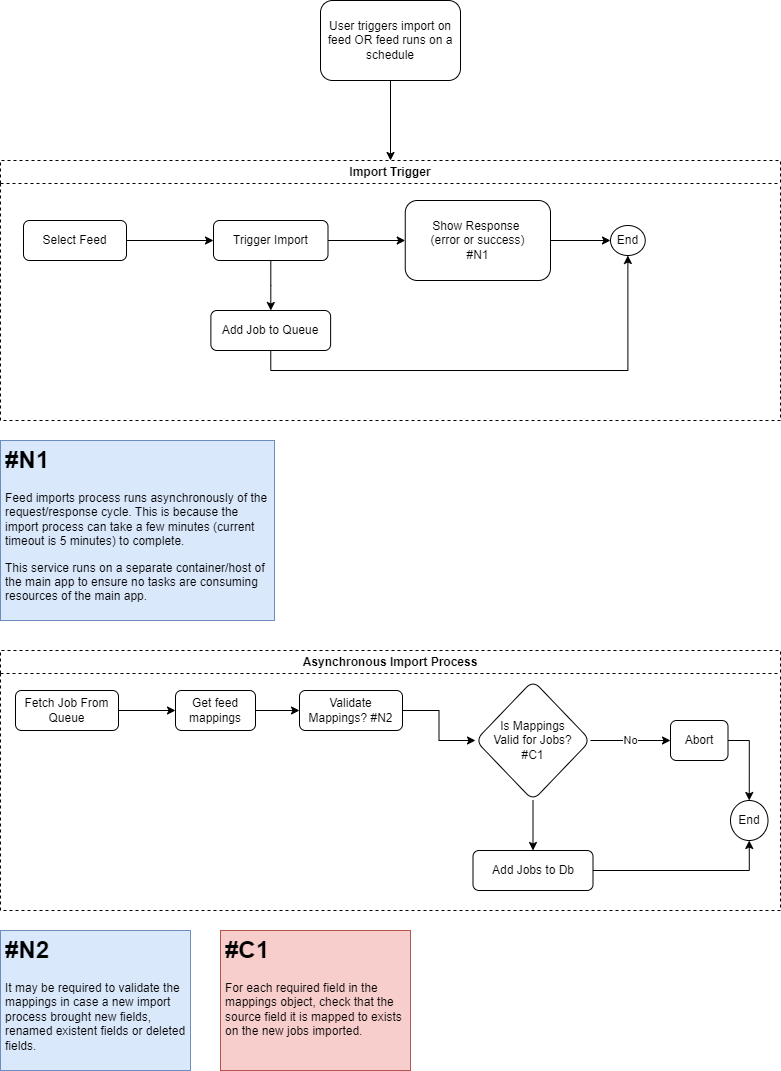

The diagram above was exported from draw.io. Its source (the exported page's mxGraphModel, read from the mxfile embedded in the PNG):
<mxGraphModel dx="2261" dy="758" grid="1" gridSize="10" guides="1" tooltips="1" connect="1" arrows="1" fold="1" page="1" pageScale="1" pageWidth="827" pageHeight="1169" math="0" shadow="0">
  <root>
    <mxCell id="WIyWlLk6GJQsqaUBKTNV-0" />
    <mxCell id="WIyWlLk6GJQsqaUBKTNV-1" parent="WIyWlLk6GJQsqaUBKTNV-0" />
    <mxCell id="TJEXRcjkAHsg1JHpxx8u-0" value="Import Trigger" style="swimlane;whiteSpace=wrap;html=1;dashed=1;" vertex="1" parent="WIyWlLk6GJQsqaUBKTNV-1">
      <mxGeometry x="-810" y="200" width="780" height="260" as="geometry">
        <mxRectangle x="-540" y="120" width="130" height="30" as="alternateBounds" />
      </mxGeometry>
    </mxCell>
    <mxCell id="TJEXRcjkAHsg1JHpxx8u-1" value="" style="edgeStyle=orthogonalEdgeStyle;rounded=0;orthogonalLoop=1;jettySize=auto;html=1;" edge="1" parent="TJEXRcjkAHsg1JHpxx8u-0" source="TJEXRcjkAHsg1JHpxx8u-2" target="TJEXRcjkAHsg1JHpxx8u-5">
      <mxGeometry relative="1" as="geometry" />
    </mxCell>
    <mxCell id="TJEXRcjkAHsg1JHpxx8u-2" value="Select Feed" style="rounded=1;whiteSpace=wrap;html=1;fontSize=12;glass=0;strokeWidth=1;shadow=0;" vertex="1" parent="TJEXRcjkAHsg1JHpxx8u-0">
      <mxGeometry x="23" y="60" width="103" height="40" as="geometry" />
    </mxCell>
    <mxCell id="TJEXRcjkAHsg1JHpxx8u-3" value="" style="edgeStyle=orthogonalEdgeStyle;rounded=0;orthogonalLoop=1;jettySize=auto;html=1;" edge="1" parent="TJEXRcjkAHsg1JHpxx8u-0" source="TJEXRcjkAHsg1JHpxx8u-5" target="TJEXRcjkAHsg1JHpxx8u-7">
      <mxGeometry relative="1" as="geometry" />
    </mxCell>
    <mxCell id="TJEXRcjkAHsg1JHpxx8u-4" value="" style="edgeStyle=orthogonalEdgeStyle;rounded=0;orthogonalLoop=1;jettySize=auto;html=1;" edge="1" parent="TJEXRcjkAHsg1JHpxx8u-0" source="TJEXRcjkAHsg1JHpxx8u-5" target="TJEXRcjkAHsg1JHpxx8u-10">
      <mxGeometry relative="1" as="geometry" />
    </mxCell>
    <mxCell id="TJEXRcjkAHsg1JHpxx8u-5" value="Trigger Import" style="whiteSpace=wrap;html=1;rounded=1;glass=0;strokeWidth=1;shadow=0;" vertex="1" parent="TJEXRcjkAHsg1JHpxx8u-0">
      <mxGeometry x="213" y="60" width="114.5" height="40" as="geometry" />
    </mxCell>
    <mxCell id="TJEXRcjkAHsg1JHpxx8u-6" value="" style="edgeStyle=orthogonalEdgeStyle;rounded=0;orthogonalLoop=1;jettySize=auto;html=1;" edge="1" parent="TJEXRcjkAHsg1JHpxx8u-0" source="TJEXRcjkAHsg1JHpxx8u-7" target="TJEXRcjkAHsg1JHpxx8u-8">
      <mxGeometry relative="1" as="geometry" />
    </mxCell>
    <mxCell id="TJEXRcjkAHsg1JHpxx8u-7" value="Show Response&amp;nbsp;&lt;br&gt;(error or success)&lt;br&gt;#N1" style="whiteSpace=wrap;html=1;rounded=1;glass=0;strokeWidth=1;shadow=0;spacing=15;" vertex="1" parent="TJEXRcjkAHsg1JHpxx8u-0">
      <mxGeometry x="404.75" y="40" width="145.25" height="80" as="geometry" />
    </mxCell>
    <mxCell id="TJEXRcjkAHsg1JHpxx8u-8" value="End" style="ellipse;whiteSpace=wrap;html=1;rounded=1;glass=0;strokeWidth=1;shadow=0;" vertex="1" parent="TJEXRcjkAHsg1JHpxx8u-0">
      <mxGeometry x="610" y="65" width="34.75" height="30" as="geometry" />
    </mxCell>
    <mxCell id="TJEXRcjkAHsg1JHpxx8u-9" style="edgeStyle=orthogonalEdgeStyle;rounded=0;orthogonalLoop=1;jettySize=auto;html=1;exitX=0.5;exitY=1;exitDx=0;exitDy=0;entryX=0.5;entryY=1;entryDx=0;entryDy=0;" edge="1" parent="TJEXRcjkAHsg1JHpxx8u-0" source="TJEXRcjkAHsg1JHpxx8u-10" target="TJEXRcjkAHsg1JHpxx8u-8">
      <mxGeometry relative="1" as="geometry" />
    </mxCell>
    <mxCell id="TJEXRcjkAHsg1JHpxx8u-10" value="Add Job to Queue" style="whiteSpace=wrap;html=1;rounded=1;glass=0;strokeWidth=1;shadow=0;" vertex="1" parent="TJEXRcjkAHsg1JHpxx8u-0">
      <mxGeometry x="210.38" y="150" width="119.75" height="40" as="geometry" />
    </mxCell>
    <mxCell id="TJEXRcjkAHsg1JHpxx8u-11" style="edgeStyle=orthogonalEdgeStyle;rounded=0;orthogonalLoop=1;jettySize=auto;html=1;exitX=0.5;exitY=1;exitDx=0;exitDy=0;entryX=0.5;entryY=0;entryDx=0;entryDy=0;" edge="1" parent="WIyWlLk6GJQsqaUBKTNV-1" source="TJEXRcjkAHsg1JHpxx8u-12" target="TJEXRcjkAHsg1JHpxx8u-0">
      <mxGeometry relative="1" as="geometry" />
    </mxCell>
    <mxCell id="TJEXRcjkAHsg1JHpxx8u-12" value="User triggers import on feed OR feed runs on a schedule" style="rounded=1;whiteSpace=wrap;html=1;fontSize=12;glass=0;strokeWidth=1;shadow=0;" vertex="1" parent="WIyWlLk6GJQsqaUBKTNV-1">
      <mxGeometry x="-490" y="40" width="140" height="80" as="geometry" />
    </mxCell>
    <mxCell id="TJEXRcjkAHsg1JHpxx8u-13" value="&lt;h1&gt;&lt;span style=&quot;background-color: initial;&quot;&gt;#N2&lt;/span&gt;&lt;/h1&gt;&lt;p&gt;It may be required to validate the mappings in case a new import process brought new fields, renamed existent fields or deleted fields.&amp;nbsp;&lt;/p&gt;" style="text;html=1;strokeColor=#6c8ebf;fillColor=#dae8fc;spacing=5;spacingTop=-20;whiteSpace=wrap;overflow=hidden;rounded=0;" vertex="1" parent="WIyWlLk6GJQsqaUBKTNV-1">
      <mxGeometry x="-810" y="970" width="190" height="140" as="geometry" />
    </mxCell>
    <mxCell id="TJEXRcjkAHsg1JHpxx8u-14" value="&lt;h1&gt;&lt;span style=&quot;background-color: initial;&quot;&gt;#N1&lt;/span&gt;&lt;/h1&gt;&lt;p&gt;Feed imports process runs asynchronously of the request/response cycle. This is because the import process can take a few minutes (current timeout is 5 minutes) to complete.&lt;/p&gt;&lt;p&gt;This service runs on a separate container/host of the main app to ensure no tasks are consuming resources of the main app.&amp;nbsp;&lt;/p&gt;" style="text;html=1;strokeColor=#6c8ebf;fillColor=#dae8fc;spacing=5;spacingTop=-20;whiteSpace=wrap;overflow=hidden;rounded=0;" vertex="1" parent="WIyWlLk6GJQsqaUBKTNV-1">
      <mxGeometry x="-810" y="480" width="274" height="180" as="geometry" />
    </mxCell>
    <mxCell id="TJEXRcjkAHsg1JHpxx8u-15" value="Asynchronous Import Process" style="swimlane;whiteSpace=wrap;html=1;dashed=1;" vertex="1" parent="WIyWlLk6GJQsqaUBKTNV-1">
      <mxGeometry x="-810" y="690" width="780" height="260" as="geometry">
        <mxRectangle x="-810" y="690" width="220" height="30" as="alternateBounds" />
      </mxGeometry>
    </mxCell>
    <mxCell id="TJEXRcjkAHsg1JHpxx8u-16" value="" style="edgeStyle=orthogonalEdgeStyle;rounded=0;orthogonalLoop=1;jettySize=auto;html=1;" edge="1" parent="TJEXRcjkAHsg1JHpxx8u-15" source="TJEXRcjkAHsg1JHpxx8u-17" target="TJEXRcjkAHsg1JHpxx8u-24">
      <mxGeometry relative="1" as="geometry" />
    </mxCell>
    <mxCell id="TJEXRcjkAHsg1JHpxx8u-17" value="Validate Mappings? #N2" style="rounded=1;whiteSpace=wrap;html=1;fontSize=12;glass=0;strokeWidth=1;shadow=0;" vertex="1" parent="TJEXRcjkAHsg1JHpxx8u-15">
      <mxGeometry x="299" y="40" width="103" height="40" as="geometry" />
    </mxCell>
    <mxCell id="TJEXRcjkAHsg1JHpxx8u-18" value="" style="edgeStyle=orthogonalEdgeStyle;rounded=0;orthogonalLoop=1;jettySize=auto;html=1;" edge="1" parent="TJEXRcjkAHsg1JHpxx8u-15" source="TJEXRcjkAHsg1JHpxx8u-19" target="TJEXRcjkAHsg1JHpxx8u-21">
      <mxGeometry relative="1" as="geometry" />
    </mxCell>
    <mxCell id="TJEXRcjkAHsg1JHpxx8u-19" value="Fetch Job From Queue" style="rounded=1;whiteSpace=wrap;html=1;fontSize=12;glass=0;strokeWidth=1;shadow=0;" vertex="1" parent="TJEXRcjkAHsg1JHpxx8u-15">
      <mxGeometry x="15" y="40" width="103" height="40" as="geometry" />
    </mxCell>
    <mxCell id="TJEXRcjkAHsg1JHpxx8u-20" style="edgeStyle=orthogonalEdgeStyle;rounded=0;orthogonalLoop=1;jettySize=auto;html=1;exitX=1;exitY=0.5;exitDx=0;exitDy=0;entryX=0;entryY=0.5;entryDx=0;entryDy=0;" edge="1" parent="TJEXRcjkAHsg1JHpxx8u-15" source="TJEXRcjkAHsg1JHpxx8u-21" target="TJEXRcjkAHsg1JHpxx8u-17">
      <mxGeometry relative="1" as="geometry" />
    </mxCell>
    <mxCell id="TJEXRcjkAHsg1JHpxx8u-21" value="Get feed mappings" style="whiteSpace=wrap;html=1;rounded=1;glass=0;strokeWidth=1;shadow=0;" vertex="1" parent="TJEXRcjkAHsg1JHpxx8u-15">
      <mxGeometry x="175" y="40" width="80" height="40" as="geometry" />
    </mxCell>
    <mxCell id="TJEXRcjkAHsg1JHpxx8u-22" value="No" style="edgeStyle=orthogonalEdgeStyle;rounded=0;orthogonalLoop=1;jettySize=auto;html=1;" edge="1" parent="TJEXRcjkAHsg1JHpxx8u-15" source="TJEXRcjkAHsg1JHpxx8u-24" target="TJEXRcjkAHsg1JHpxx8u-26">
      <mxGeometry relative="1" as="geometry" />
    </mxCell>
    <mxCell id="TJEXRcjkAHsg1JHpxx8u-23" value="" style="edgeStyle=orthogonalEdgeStyle;rounded=0;orthogonalLoop=1;jettySize=auto;html=1;" edge="1" parent="TJEXRcjkAHsg1JHpxx8u-15" source="TJEXRcjkAHsg1JHpxx8u-24" target="TJEXRcjkAHsg1JHpxx8u-29">
      <mxGeometry relative="1" as="geometry" />
    </mxCell>
    <mxCell id="TJEXRcjkAHsg1JHpxx8u-24" value="Is Mappings &lt;br&gt;Valid for Jobs?&lt;br&gt;#C1" style="rhombus;whiteSpace=wrap;html=1;rounded=1;glass=0;strokeWidth=1;shadow=0;" vertex="1" parent="TJEXRcjkAHsg1JHpxx8u-15">
      <mxGeometry x="475" y="30" width="115" height="120" as="geometry" />
    </mxCell>
    <mxCell id="TJEXRcjkAHsg1JHpxx8u-25" value="" style="edgeStyle=orthogonalEdgeStyle;rounded=0;orthogonalLoop=1;jettySize=auto;html=1;exitX=1;exitY=0.5;exitDx=0;exitDy=0;" edge="1" parent="TJEXRcjkAHsg1JHpxx8u-15" source="TJEXRcjkAHsg1JHpxx8u-26" target="TJEXRcjkAHsg1JHpxx8u-27">
      <mxGeometry relative="1" as="geometry" />
    </mxCell>
    <mxCell id="TJEXRcjkAHsg1JHpxx8u-26" value="Abort" style="whiteSpace=wrap;html=1;rounded=1;glass=0;strokeWidth=1;shadow=0;" vertex="1" parent="TJEXRcjkAHsg1JHpxx8u-15">
      <mxGeometry x="670" y="70" width="57.5" height="40" as="geometry" />
    </mxCell>
    <mxCell id="TJEXRcjkAHsg1JHpxx8u-27" value="End" style="ellipse;whiteSpace=wrap;html=1;rounded=1;glass=0;strokeWidth=1;shadow=0;" vertex="1" parent="TJEXRcjkAHsg1JHpxx8u-15">
      <mxGeometry x="730" y="150" width="37.5" height="40" as="geometry" />
    </mxCell>
    <mxCell id="TJEXRcjkAHsg1JHpxx8u-28" style="edgeStyle=orthogonalEdgeStyle;rounded=0;orthogonalLoop=1;jettySize=auto;html=1;exitX=1;exitY=0.5;exitDx=0;exitDy=0;entryX=0.5;entryY=1;entryDx=0;entryDy=0;" edge="1" parent="TJEXRcjkAHsg1JHpxx8u-15" source="TJEXRcjkAHsg1JHpxx8u-29" target="TJEXRcjkAHsg1JHpxx8u-27">
      <mxGeometry relative="1" as="geometry" />
    </mxCell>
    <mxCell id="TJEXRcjkAHsg1JHpxx8u-29" value="Add Jobs to Db" style="whiteSpace=wrap;html=1;rounded=1;glass=0;strokeWidth=1;shadow=0;" vertex="1" parent="TJEXRcjkAHsg1JHpxx8u-15">
      <mxGeometry x="472.5" y="200" width="120" height="40" as="geometry" />
    </mxCell>
    <mxCell id="TJEXRcjkAHsg1JHpxx8u-30" value="&lt;h1&gt;#C1&lt;/h1&gt;&lt;div&gt;For each required field in the mappings object, check that the source field it is mapped to exists on the new jobs imported.&lt;/div&gt;" style="text;html=1;strokeColor=#b85450;fillColor=#f8cecc;spacing=5;spacingTop=-20;whiteSpace=wrap;overflow=hidden;rounded=0;" vertex="1" parent="WIyWlLk6GJQsqaUBKTNV-1">
      <mxGeometry x="-590" y="970" width="190" height="140" as="geometry" />
    </mxCell>
  </root>
</mxGraphModel>